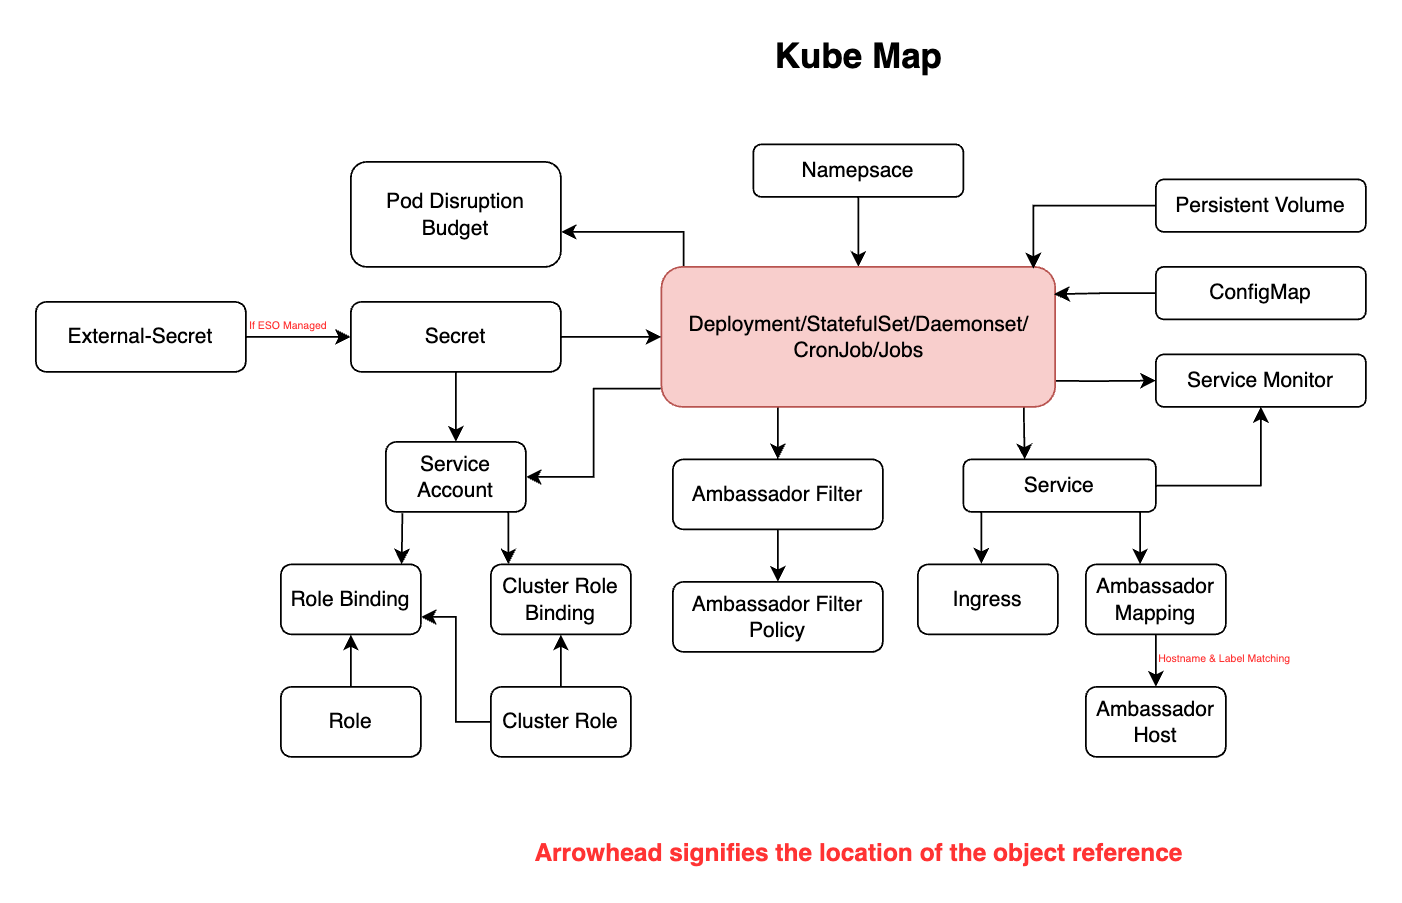

The diagram above was exported from draw.io. Its source (the exported page's mxGraphModel, read from the mxfile embedded in the PNG):
<mxGraphModel dx="1181" dy="643" grid="1" gridSize="10" guides="1" tooltips="1" connect="1" arrows="1" fold="1" page="1" pageScale="1" pageWidth="827" pageHeight="1169" math="0" shadow="0">
  <root>
    <mxCell id="0" />
    <mxCell id="1" parent="0" />
    <mxCell id="9KB7y1Rbuz0suVrmnRgY-4" style="edgeStyle=orthogonalEdgeStyle;rounded=0;orthogonalLoop=1;jettySize=auto;html=1;exitX=0.5;exitY=1;exitDx=0;exitDy=0;entryX=0.5;entryY=0;entryDx=0;entryDy=0;" edge="1" parent="1" source="9KB7y1Rbuz0suVrmnRgY-1" target="9KB7y1Rbuz0suVrmnRgY-2">
      <mxGeometry relative="1" as="geometry" />
    </mxCell>
    <mxCell id="9KB7y1Rbuz0suVrmnRgY-1" value="Namepsace" style="rounded=1;whiteSpace=wrap;html=1;" vertex="1" parent="1">
      <mxGeometry x="435" y="130" width="120" height="30" as="geometry" />
    </mxCell>
    <mxCell id="9KB7y1Rbuz0suVrmnRgY-20" style="edgeStyle=orthogonalEdgeStyle;rounded=0;orthogonalLoop=1;jettySize=auto;html=1;exitX=0.056;exitY=0;exitDx=0;exitDy=0;exitPerimeter=0;" edge="1" parent="1" source="9KB7y1Rbuz0suVrmnRgY-2">
      <mxGeometry relative="1" as="geometry">
        <mxPoint x="325" y="180" as="targetPoint" />
        <Array as="points">
          <mxPoint x="395" y="180" />
        </Array>
      </mxGeometry>
    </mxCell>
    <mxCell id="9KB7y1Rbuz0suVrmnRgY-32" value="" style="edgeStyle=orthogonalEdgeStyle;rounded=0;orthogonalLoop=1;jettySize=auto;html=1;entryX=0;entryY=0.5;entryDx=0;entryDy=0;exitX=1.002;exitY=0.815;exitDx=0;exitDy=0;exitPerimeter=0;" edge="1" parent="1" source="9KB7y1Rbuz0suVrmnRgY-2" target="9KB7y1Rbuz0suVrmnRgY-26">
      <mxGeometry relative="1" as="geometry" />
    </mxCell>
    <mxCell id="9KB7y1Rbuz0suVrmnRgY-35" value="" style="edgeStyle=orthogonalEdgeStyle;rounded=0;orthogonalLoop=1;jettySize=auto;html=1;exitX=0.92;exitY=1.005;exitDx=0;exitDy=0;exitPerimeter=0;" edge="1" parent="1" source="9KB7y1Rbuz0suVrmnRgY-2">
      <mxGeometry relative="1" as="geometry">
        <mxPoint x="590" y="310" as="targetPoint" />
      </mxGeometry>
    </mxCell>
    <mxCell id="9KB7y1Rbuz0suVrmnRgY-50" value="" style="edgeStyle=orthogonalEdgeStyle;rounded=0;orthogonalLoop=1;jettySize=auto;html=1;fontSize=6;fontColor=#FF3333;entryX=0.5;entryY=0;entryDx=0;entryDy=0;exitX=0.327;exitY=0.995;exitDx=0;exitDy=0;exitPerimeter=0;" edge="1" parent="1" target="9KB7y1Rbuz0suVrmnRgY-16">
      <mxGeometry relative="1" as="geometry">
        <mxPoint x="450.07500000000005" y="279.6" as="sourcePoint" />
      </mxGeometry>
    </mxCell>
    <mxCell id="9KB7y1Rbuz0suVrmnRgY-52" value="" style="edgeStyle=orthogonalEdgeStyle;rounded=0;orthogonalLoop=1;jettySize=auto;html=1;fontSize=6;fontColor=#FF3333;entryX=1;entryY=0.5;entryDx=0;entryDy=0;exitX=-0.002;exitY=0.87;exitDx=0;exitDy=0;exitPerimeter=0;" edge="1" parent="1" source="9KB7y1Rbuz0suVrmnRgY-2" target="9KB7y1Rbuz0suVrmnRgY-46">
      <mxGeometry relative="1" as="geometry" />
    </mxCell>
    <mxCell id="9KB7y1Rbuz0suVrmnRgY-2" value="Deployment/StatefulSet/Daemonset/&lt;br&gt;CronJob/Jobs" style="rounded=1;whiteSpace=wrap;html=1;fillColor=#f8cecc;strokeColor=#b85450;" vertex="1" parent="1">
      <mxGeometry x="382.5" y="200" width="225" height="80" as="geometry" />
    </mxCell>
    <mxCell id="9KB7y1Rbuz0suVrmnRgY-8" value="" style="edgeStyle=orthogonalEdgeStyle;rounded=0;orthogonalLoop=1;jettySize=auto;html=1;" edge="1" parent="1" source="9KB7y1Rbuz0suVrmnRgY-5" target="9KB7y1Rbuz0suVrmnRgY-2">
      <mxGeometry relative="1" as="geometry" />
    </mxCell>
    <mxCell id="9KB7y1Rbuz0suVrmnRgY-51" value="" style="edgeStyle=orthogonalEdgeStyle;rounded=0;orthogonalLoop=1;jettySize=auto;html=1;fontSize=6;fontColor=#FF3333;" edge="1" parent="1" source="9KB7y1Rbuz0suVrmnRgY-5" target="9KB7y1Rbuz0suVrmnRgY-46">
      <mxGeometry relative="1" as="geometry" />
    </mxCell>
    <mxCell id="9KB7y1Rbuz0suVrmnRgY-5" value="Secret" style="rounded=1;whiteSpace=wrap;html=1;" vertex="1" parent="1">
      <mxGeometry x="205" y="220" width="120" height="40" as="geometry" />
    </mxCell>
    <mxCell id="9KB7y1Rbuz0suVrmnRgY-11" value="" style="edgeStyle=orthogonalEdgeStyle;rounded=0;orthogonalLoop=1;jettySize=auto;html=1;" edge="1" parent="1" source="9KB7y1Rbuz0suVrmnRgY-10" target="9KB7y1Rbuz0suVrmnRgY-5">
      <mxGeometry relative="1" as="geometry" />
    </mxCell>
    <mxCell id="9KB7y1Rbuz0suVrmnRgY-44" value="&lt;font style=&quot;font-size: 6px;&quot;&gt;If ESO Managed&lt;/font&gt;" style="edgeLabel;html=1;align=center;verticalAlign=middle;resizable=0;points=[];fontColor=#FF3333;" vertex="1" connectable="0" parent="9KB7y1Rbuz0suVrmnRgY-11">
      <mxGeometry x="-0.1533" y="1" relative="1" as="geometry">
        <mxPoint x="-1" y="-7" as="offset" />
      </mxGeometry>
    </mxCell>
    <mxCell id="9KB7y1Rbuz0suVrmnRgY-10" value="External-Secret" style="rounded=1;whiteSpace=wrap;html=1;" vertex="1" parent="1">
      <mxGeometry x="25" y="220" width="120" height="40" as="geometry" />
    </mxCell>
    <mxCell id="9KB7y1Rbuz0suVrmnRgY-12" value="Pod Disruption Budget" style="rounded=1;whiteSpace=wrap;html=1;" vertex="1" parent="1">
      <mxGeometry x="205" y="140" width="120" height="60" as="geometry" />
    </mxCell>
    <mxCell id="9KB7y1Rbuz0suVrmnRgY-15" style="edgeStyle=orthogonalEdgeStyle;rounded=0;orthogonalLoop=1;jettySize=auto;html=1;exitX=0;exitY=0.5;exitDx=0;exitDy=0;" edge="1" parent="1" source="9KB7y1Rbuz0suVrmnRgY-27">
      <mxGeometry relative="1" as="geometry">
        <mxPoint x="665" y="170" as="sourcePoint" />
        <mxPoint x="595" y="201" as="targetPoint" />
        <Array as="points">
          <mxPoint x="595" y="165" />
        </Array>
      </mxGeometry>
    </mxCell>
    <mxCell id="9KB7y1Rbuz0suVrmnRgY-18" value="" style="edgeStyle=orthogonalEdgeStyle;rounded=0;orthogonalLoop=1;jettySize=auto;html=1;" edge="1" parent="1" source="9KB7y1Rbuz0suVrmnRgY-16" target="9KB7y1Rbuz0suVrmnRgY-17">
      <mxGeometry relative="1" as="geometry" />
    </mxCell>
    <mxCell id="9KB7y1Rbuz0suVrmnRgY-16" value="Ambassador Filter" style="rounded=1;whiteSpace=wrap;html=1;" vertex="1" parent="1">
      <mxGeometry x="389" y="310" width="120" height="40" as="geometry" />
    </mxCell>
    <mxCell id="9KB7y1Rbuz0suVrmnRgY-17" value="Ambassador Filter Policy" style="rounded=1;whiteSpace=wrap;html=1;" vertex="1" parent="1">
      <mxGeometry x="389" y="380" width="120" height="40" as="geometry" />
    </mxCell>
    <mxCell id="9KB7y1Rbuz0suVrmnRgY-25" value="" style="edgeStyle=orthogonalEdgeStyle;rounded=0;orthogonalLoop=1;jettySize=auto;html=1;entryX=0.997;entryY=0.195;entryDx=0;entryDy=0;exitX=0;exitY=0.5;exitDx=0;exitDy=0;entryPerimeter=0;" edge="1" parent="1" source="9KB7y1Rbuz0suVrmnRgY-29" target="9KB7y1Rbuz0suVrmnRgY-2">
      <mxGeometry relative="1" as="geometry">
        <mxPoint x="665" y="220" as="sourcePoint" />
      </mxGeometry>
    </mxCell>
    <mxCell id="9KB7y1Rbuz0suVrmnRgY-26" value="Service Monitor" style="rounded=1;whiteSpace=wrap;html=1;" vertex="1" parent="1">
      <mxGeometry x="665" y="250" width="120" height="30" as="geometry" />
    </mxCell>
    <mxCell id="9KB7y1Rbuz0suVrmnRgY-27" value="Persistent Volume" style="rounded=1;whiteSpace=wrap;html=1;" vertex="1" parent="1">
      <mxGeometry x="665" y="150" width="120" height="30" as="geometry" />
    </mxCell>
    <mxCell id="9KB7y1Rbuz0suVrmnRgY-29" value="ConfigMap" style="rounded=1;whiteSpace=wrap;html=1;" vertex="1" parent="1">
      <mxGeometry x="665" y="200" width="120" height="30" as="geometry" />
    </mxCell>
    <mxCell id="9KB7y1Rbuz0suVrmnRgY-37" value="" style="edgeStyle=orthogonalEdgeStyle;rounded=0;orthogonalLoop=1;jettySize=auto;html=1;entryX=0.5;entryY=1;entryDx=0;entryDy=0;exitX=1;exitY=0.5;exitDx=0;exitDy=0;" edge="1" parent="1" source="9KB7y1Rbuz0suVrmnRgY-33" target="9KB7y1Rbuz0suVrmnRgY-26">
      <mxGeometry relative="1" as="geometry">
        <mxPoint x="700" y="325" as="targetPoint" />
      </mxGeometry>
    </mxCell>
    <mxCell id="9KB7y1Rbuz0suVrmnRgY-40" value="" style="edgeStyle=orthogonalEdgeStyle;rounded=0;orthogonalLoop=1;jettySize=auto;html=1;exitX=0.093;exitY=1;exitDx=0;exitDy=0;exitPerimeter=0;entryX=0.453;entryY=-0.01;entryDx=0;entryDy=0;entryPerimeter=0;" edge="1" parent="1" source="9KB7y1Rbuz0suVrmnRgY-33" target="9KB7y1Rbuz0suVrmnRgY-38">
      <mxGeometry relative="1" as="geometry" />
    </mxCell>
    <mxCell id="9KB7y1Rbuz0suVrmnRgY-41" value="" style="edgeStyle=orthogonalEdgeStyle;rounded=0;orthogonalLoop=1;jettySize=auto;html=1;entryX=0.388;entryY=0;entryDx=0;entryDy=0;exitX=0.929;exitY=1;exitDx=0;exitDy=0;exitPerimeter=0;entryPerimeter=0;" edge="1" parent="1" source="9KB7y1Rbuz0suVrmnRgY-33" target="9KB7y1Rbuz0suVrmnRgY-39">
      <mxGeometry relative="1" as="geometry" />
    </mxCell>
    <mxCell id="9KB7y1Rbuz0suVrmnRgY-33" value="Service" style="rounded=1;whiteSpace=wrap;html=1;" vertex="1" parent="1">
      <mxGeometry x="555" y="310" width="110" height="30" as="geometry" />
    </mxCell>
    <mxCell id="9KB7y1Rbuz0suVrmnRgY-38" value="Ingress" style="rounded=1;whiteSpace=wrap;html=1;" vertex="1" parent="1">
      <mxGeometry x="529" y="370" width="80" height="40" as="geometry" />
    </mxCell>
    <mxCell id="9KB7y1Rbuz0suVrmnRgY-43" value="" style="edgeStyle=orthogonalEdgeStyle;rounded=0;orthogonalLoop=1;jettySize=auto;html=1;" edge="1" parent="1" source="9KB7y1Rbuz0suVrmnRgY-39" target="9KB7y1Rbuz0suVrmnRgY-42">
      <mxGeometry relative="1" as="geometry" />
    </mxCell>
    <mxCell id="9KB7y1Rbuz0suVrmnRgY-45" value="Hostname &amp;amp; Label Matching" style="edgeLabel;html=1;align=center;verticalAlign=middle;resizable=0;points=[];fontSize=6;fontColor=#FF3333;" vertex="1" connectable="0" parent="9KB7y1Rbuz0suVrmnRgY-43">
      <mxGeometry x="0.2" relative="1" as="geometry">
        <mxPoint x="39" y="2" as="offset" />
      </mxGeometry>
    </mxCell>
    <mxCell id="9KB7y1Rbuz0suVrmnRgY-39" value="Ambassador&lt;br&gt;Mapping" style="rounded=1;whiteSpace=wrap;html=1;" vertex="1" parent="1">
      <mxGeometry x="625" y="370" width="80" height="40" as="geometry" />
    </mxCell>
    <mxCell id="9KB7y1Rbuz0suVrmnRgY-42" value="Ambassador&lt;br&gt;Host" style="rounded=1;whiteSpace=wrap;html=1;" vertex="1" parent="1">
      <mxGeometry x="625" y="440" width="80" height="40" as="geometry" />
    </mxCell>
    <mxCell id="9KB7y1Rbuz0suVrmnRgY-55" value="" style="edgeStyle=orthogonalEdgeStyle;rounded=0;orthogonalLoop=1;jettySize=auto;html=1;fontSize=6;fontColor=#FF3333;" edge="1" parent="1" source="9KB7y1Rbuz0suVrmnRgY-46" target="9KB7y1Rbuz0suVrmnRgY-54">
      <mxGeometry relative="1" as="geometry">
        <Array as="points">
          <mxPoint x="295" y="350" />
          <mxPoint x="295" y="350" />
        </Array>
      </mxGeometry>
    </mxCell>
    <mxCell id="9KB7y1Rbuz0suVrmnRgY-56" value="" style="edgeStyle=orthogonalEdgeStyle;rounded=0;orthogonalLoop=1;jettySize=auto;html=1;fontSize=6;fontColor=#FF3333;entryX=0.863;entryY=0;entryDx=0;entryDy=0;entryPerimeter=0;exitX=0.118;exitY=1.02;exitDx=0;exitDy=0;exitPerimeter=0;" edge="1" parent="1" source="9KB7y1Rbuz0suVrmnRgY-46" target="9KB7y1Rbuz0suVrmnRgY-53">
      <mxGeometry relative="1" as="geometry" />
    </mxCell>
    <mxCell id="9KB7y1Rbuz0suVrmnRgY-46" value="Service Account" style="rounded=1;whiteSpace=wrap;html=1;" vertex="1" parent="1">
      <mxGeometry x="225" y="300" width="80" height="40" as="geometry" />
    </mxCell>
    <mxCell id="9KB7y1Rbuz0suVrmnRgY-53" value="Role Binding" style="rounded=1;whiteSpace=wrap;html=1;" vertex="1" parent="1">
      <mxGeometry x="165" y="370" width="80" height="40" as="geometry" />
    </mxCell>
    <mxCell id="9KB7y1Rbuz0suVrmnRgY-54" value="Cluster Role Binding" style="rounded=1;whiteSpace=wrap;html=1;" vertex="1" parent="1">
      <mxGeometry x="285" y="370" width="80" height="40" as="geometry" />
    </mxCell>
    <mxCell id="9KB7y1Rbuz0suVrmnRgY-59" value="" style="edgeStyle=orthogonalEdgeStyle;rounded=0;orthogonalLoop=1;jettySize=auto;html=1;fontSize=6;fontColor=#FF3333;" edge="1" parent="1" source="9KB7y1Rbuz0suVrmnRgY-57" target="9KB7y1Rbuz0suVrmnRgY-53">
      <mxGeometry relative="1" as="geometry" />
    </mxCell>
    <mxCell id="9KB7y1Rbuz0suVrmnRgY-57" value="Role" style="rounded=1;whiteSpace=wrap;html=1;" vertex="1" parent="1">
      <mxGeometry x="165" y="440" width="80" height="40" as="geometry" />
    </mxCell>
    <mxCell id="9KB7y1Rbuz0suVrmnRgY-60" value="" style="edgeStyle=orthogonalEdgeStyle;rounded=0;orthogonalLoop=1;jettySize=auto;html=1;fontSize=6;fontColor=#FF3333;" edge="1" parent="1" source="9KB7y1Rbuz0suVrmnRgY-58" target="9KB7y1Rbuz0suVrmnRgY-54">
      <mxGeometry relative="1" as="geometry" />
    </mxCell>
    <mxCell id="9KB7y1Rbuz0suVrmnRgY-62" value="" style="edgeStyle=orthogonalEdgeStyle;rounded=0;orthogonalLoop=1;jettySize=auto;html=1;fontSize=6;fontColor=#FF3333;entryX=1;entryY=0.75;entryDx=0;entryDy=0;" edge="1" parent="1" source="9KB7y1Rbuz0suVrmnRgY-58" target="9KB7y1Rbuz0suVrmnRgY-53">
      <mxGeometry relative="1" as="geometry" />
    </mxCell>
    <mxCell id="9KB7y1Rbuz0suVrmnRgY-58" value="Cluster Role" style="rounded=1;whiteSpace=wrap;html=1;" vertex="1" parent="1">
      <mxGeometry x="285" y="440" width="80" height="40" as="geometry" />
    </mxCell>
    <mxCell id="9KB7y1Rbuz0suVrmnRgY-63" value="&lt;font style=&quot;font-size: 14px;&quot;&gt;&lt;b style=&quot;&quot;&gt;Arrowhead signifies the location of the object reference&lt;/b&gt;&lt;/font&gt;" style="text;html=1;align=center;verticalAlign=middle;resizable=0;points=[];autosize=1;strokeColor=none;fillColor=none;fontSize=6;fontColor=#FF3333;" vertex="1" parent="1">
      <mxGeometry x="300" y="530" width="390" height="10" as="geometry" />
    </mxCell>
    <mxCell id="9KB7y1Rbuz0suVrmnRgY-65" value="&lt;font color=&quot;#000000&quot; style=&quot;font-size: 14px;&quot;&gt;&lt;b style=&quot;font-size: 20px;&quot;&gt;Kube Map&lt;/b&gt;&lt;/font&gt;" style="text;html=1;align=center;verticalAlign=middle;resizable=0;points=[];autosize=1;strokeColor=none;fillColor=none;fontSize=6;fontColor=#FF3333;" vertex="1" parent="1">
      <mxGeometry x="440" y="70" width="110" height="20" as="geometry" />
    </mxCell>
  </root>
</mxGraphModel>